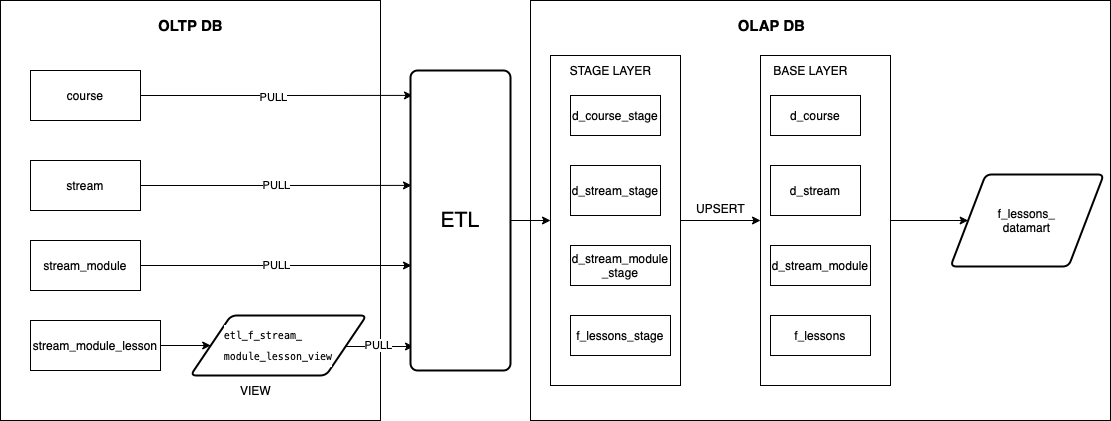

The diagram above was exported from draw.io. Its source (the exported page's mxGraphModel, read from the mxfile embedded in the PNG):
<mxGraphModel dx="821" dy="1736" grid="1" gridSize="10" guides="1" tooltips="1" connect="1" arrows="1" fold="1" page="1" pageScale="1" pageWidth="827" pageHeight="1169" math="0" shadow="0">
  <root>
    <mxCell id="0" />
    <mxCell id="1" parent="0" />
    <mxCell id="dZWYVj3VsoidzXTqpkEZ-67" value="" style="rounded=0;whiteSpace=wrap;html=1;" vertex="1" parent="1">
      <mxGeometry x="540" y="-40" width="580" height="420" as="geometry" />
    </mxCell>
    <mxCell id="dZWYVj3VsoidzXTqpkEZ-66" value="" style="rounded=0;whiteSpace=wrap;html=1;" vertex="1" parent="1">
      <mxGeometry x="10" y="-40" width="380" height="420" as="geometry" />
    </mxCell>
    <mxCell id="dZWYVj3VsoidzXTqpkEZ-58" style="edgeStyle=orthogonalEdgeStyle;rounded=0;orthogonalLoop=1;jettySize=auto;html=1;entryX=0;entryY=0.5;entryDx=0;entryDy=0;" edge="1" parent="1" source="dZWYVj3VsoidzXTqpkEZ-45" target="dZWYVj3VsoidzXTqpkEZ-49">
      <mxGeometry relative="1" as="geometry" />
    </mxCell>
    <mxCell id="dZWYVj3VsoidzXTqpkEZ-45" value="" style="rounded=0;whiteSpace=wrap;html=1;" vertex="1" parent="1">
      <mxGeometry x="560" y="15" width="130" height="330" as="geometry" />
    </mxCell>
    <mxCell id="dZWYVj3VsoidzXTqpkEZ-32" style="edgeStyle=orthogonalEdgeStyle;rounded=0;orthogonalLoop=1;jettySize=auto;html=1;entryX=0.02;entryY=0.083;entryDx=0;entryDy=0;entryPerimeter=0;" edge="1" parent="1" source="dZWYVj3VsoidzXTqpkEZ-2" target="dZWYVj3VsoidzXTqpkEZ-21">
      <mxGeometry relative="1" as="geometry">
        <mxPoint x="428" y="55" as="targetPoint" />
      </mxGeometry>
    </mxCell>
    <mxCell id="dZWYVj3VsoidzXTqpkEZ-35" value="PULL" style="edgeLabel;html=1;align=center;verticalAlign=middle;resizable=0;points=[];" vertex="1" connectable="0" parent="dZWYVj3VsoidzXTqpkEZ-32">
      <mxGeometry x="-0.0203" y="-1" relative="1" as="geometry">
        <mxPoint x="-1" as="offset" />
      </mxGeometry>
    </mxCell>
    <mxCell id="dZWYVj3VsoidzXTqpkEZ-2" value="course" style="html=1;whiteSpace=wrap;" vertex="1" parent="1">
      <mxGeometry x="40" y="30" width="110" height="50" as="geometry" />
    </mxCell>
    <mxCell id="dZWYVj3VsoidzXTqpkEZ-27" value="PULL" style="edgeStyle=orthogonalEdgeStyle;rounded=0;orthogonalLoop=1;jettySize=auto;html=1;entryX=0.01;entryY=0.383;entryDx=0;entryDy=0;entryPerimeter=0;" edge="1" parent="1" source="dZWYVj3VsoidzXTqpkEZ-3" target="dZWYVj3VsoidzXTqpkEZ-21">
      <mxGeometry relative="1" as="geometry" />
    </mxCell>
    <mxCell id="dZWYVj3VsoidzXTqpkEZ-3" value="stream" style="html=1;whiteSpace=wrap;" vertex="1" parent="1">
      <mxGeometry x="40" y="120" width="110" height="50" as="geometry" />
    </mxCell>
    <mxCell id="dZWYVj3VsoidzXTqpkEZ-31" value="PULL" style="edgeStyle=orthogonalEdgeStyle;rounded=0;orthogonalLoop=1;jettySize=auto;html=1;exitX=1;exitY=0.5;exitDx=0;exitDy=0;entryX=0.01;entryY=0.65;entryDx=0;entryDy=0;entryPerimeter=0;" edge="1" parent="1" source="dZWYVj3VsoidzXTqpkEZ-4" target="dZWYVj3VsoidzXTqpkEZ-21">
      <mxGeometry relative="1" as="geometry" />
    </mxCell>
    <mxCell id="dZWYVj3VsoidzXTqpkEZ-4" value="stream_module" style="html=1;whiteSpace=wrap;" vertex="1" parent="1">
      <mxGeometry x="40" y="200" width="110" height="50" as="geometry" />
    </mxCell>
    <mxCell id="dZWYVj3VsoidzXTqpkEZ-20" value="" style="edgeStyle=orthogonalEdgeStyle;rounded=0;orthogonalLoop=1;jettySize=auto;html=1;" edge="1" parent="1" source="dZWYVj3VsoidzXTqpkEZ-5" target="dZWYVj3VsoidzXTqpkEZ-16">
      <mxGeometry relative="1" as="geometry" />
    </mxCell>
    <mxCell id="dZWYVj3VsoidzXTqpkEZ-5" value="stream_module_lesson" style="html=1;whiteSpace=wrap;" vertex="1" parent="1">
      <mxGeometry x="40" y="280" width="130" height="50" as="geometry" />
    </mxCell>
    <mxCell id="dZWYVj3VsoidzXTqpkEZ-33" style="edgeStyle=orthogonalEdgeStyle;rounded=0;orthogonalLoop=1;jettySize=auto;html=1;exitX=1;exitY=0.5;exitDx=0;exitDy=0;entryX=0.03;entryY=0.92;entryDx=0;entryDy=0;entryPerimeter=0;" edge="1" parent="1" source="dZWYVj3VsoidzXTqpkEZ-16" target="dZWYVj3VsoidzXTqpkEZ-21">
      <mxGeometry relative="1" as="geometry">
        <Array as="points">
          <mxPoint x="356" y="306" />
        </Array>
      </mxGeometry>
    </mxCell>
    <mxCell id="dZWYVj3VsoidzXTqpkEZ-37" value="PULL" style="edgeLabel;html=1;align=center;verticalAlign=middle;resizable=0;points=[];" vertex="1" connectable="0" parent="dZWYVj3VsoidzXTqpkEZ-33">
      <mxGeometry x="-0.0183" y="2" relative="1" as="geometry">
        <mxPoint as="offset" />
      </mxGeometry>
    </mxCell>
    <mxCell id="dZWYVj3VsoidzXTqpkEZ-16" value="&lt;div style=&quot;text-align: start; background-color: rgb(255, 255, 255); font-family: Menlo, Monaco, &amp;quot;Courier New&amp;quot;, monospace; line-height: 21px; font-size: 10px;&quot;&gt;&lt;font style=&quot;font-size: 10px;&quot;&gt;etl_f_stream_&lt;/font&gt;&lt;/div&gt;&lt;div style=&quot;text-align: start; background-color: rgb(255, 255, 255); font-family: Menlo, Monaco, &amp;quot;Courier New&amp;quot;, monospace; line-height: 21px; font-size: 10px;&quot;&gt;&lt;font style=&quot;font-size: 10px;&quot;&gt;module_lesson_view&lt;/font&gt;&lt;/div&gt;" style="shape=parallelogram;html=1;strokeWidth=2;perimeter=parallelogramPerimeter;rounded=1;arcSize=12;size=0.23;whiteSpace=wrap;fontSize=10;" vertex="1" parent="1">
      <mxGeometry x="200" y="275" width="176" height="60" as="geometry" />
    </mxCell>
    <mxCell id="dZWYVj3VsoidzXTqpkEZ-60" style="edgeStyle=orthogonalEdgeStyle;rounded=0;orthogonalLoop=1;jettySize=auto;html=1;exitX=1;exitY=0.5;exitDx=0;exitDy=0;entryX=0;entryY=0.5;entryDx=0;entryDy=0;" edge="1" parent="1" source="dZWYVj3VsoidzXTqpkEZ-21" target="dZWYVj3VsoidzXTqpkEZ-45">
      <mxGeometry relative="1" as="geometry" />
    </mxCell>
    <mxCell id="dZWYVj3VsoidzXTqpkEZ-21" value="&lt;font style=&quot;font-size: 21px;&quot;&gt;ETL&lt;/font&gt;" style="rounded=1;whiteSpace=wrap;html=1;absoluteArcSize=1;arcSize=14;strokeWidth=2;" vertex="1" parent="1">
      <mxGeometry x="420" y="30" width="100" height="300" as="geometry" />
    </mxCell>
    <mxCell id="dZWYVj3VsoidzXTqpkEZ-38" value="VIEW" style="text;html=1;align=center;verticalAlign=middle;resizable=0;points=[];autosize=1;strokeColor=none;fillColor=none;" vertex="1" parent="1">
      <mxGeometry x="240" y="335" width="50" height="30" as="geometry" />
    </mxCell>
    <mxCell id="dZWYVj3VsoidzXTqpkEZ-39" value="d_course_stage" style="rounded=0;whiteSpace=wrap;html=1;" vertex="1" parent="1">
      <mxGeometry x="580" y="55" width="90" height="40" as="geometry" />
    </mxCell>
    <mxCell id="dZWYVj3VsoidzXTqpkEZ-40" value="d_stream_stage" style="rounded=0;whiteSpace=wrap;html=1;" vertex="1" parent="1">
      <mxGeometry x="580" y="125" width="90" height="50" as="geometry" />
    </mxCell>
    <mxCell id="dZWYVj3VsoidzXTqpkEZ-41" value="d_stream_module&lt;br&gt;_stage" style="rounded=0;whiteSpace=wrap;html=1;" vertex="1" parent="1">
      <mxGeometry x="580" y="205" width="100" height="40" as="geometry" />
    </mxCell>
    <mxCell id="dZWYVj3VsoidzXTqpkEZ-42" value="f_lessons_stage" style="rounded=0;whiteSpace=wrap;html=1;" vertex="1" parent="1">
      <mxGeometry x="580" y="275" width="100" height="40" as="geometry" />
    </mxCell>
    <mxCell id="dZWYVj3VsoidzXTqpkEZ-43" value="STAGE LAYER" style="text;html=1;align=center;verticalAlign=middle;resizable=0;points=[];autosize=1;strokeColor=none;fillColor=none;" vertex="1" parent="1">
      <mxGeometry x="565" y="15" width="110" height="30" as="geometry" />
    </mxCell>
    <mxCell id="dZWYVj3VsoidzXTqpkEZ-65" value="" style="edgeStyle=orthogonalEdgeStyle;rounded=0;orthogonalLoop=1;jettySize=auto;html=1;" edge="1" parent="1" source="dZWYVj3VsoidzXTqpkEZ-49" target="dZWYVj3VsoidzXTqpkEZ-61">
      <mxGeometry relative="1" as="geometry" />
    </mxCell>
    <mxCell id="dZWYVj3VsoidzXTqpkEZ-49" value="" style="rounded=0;whiteSpace=wrap;html=1;" vertex="1" parent="1">
      <mxGeometry x="770" y="15" width="130" height="330" as="geometry" />
    </mxCell>
    <mxCell id="dZWYVj3VsoidzXTqpkEZ-50" value="d_course" style="rounded=0;whiteSpace=wrap;html=1;" vertex="1" parent="1">
      <mxGeometry x="780" y="55" width="90" height="40" as="geometry" />
    </mxCell>
    <mxCell id="dZWYVj3VsoidzXTqpkEZ-51" value="d_stream" style="rounded=0;whiteSpace=wrap;html=1;" vertex="1" parent="1">
      <mxGeometry x="780" y="125" width="90" height="50" as="geometry" />
    </mxCell>
    <mxCell id="dZWYVj3VsoidzXTqpkEZ-52" value="d_stream_module" style="rounded=0;whiteSpace=wrap;html=1;" vertex="1" parent="1">
      <mxGeometry x="780" y="205" width="100" height="40" as="geometry" />
    </mxCell>
    <mxCell id="dZWYVj3VsoidzXTqpkEZ-53" value="f_lessons" style="rounded=0;whiteSpace=wrap;html=1;" vertex="1" parent="1">
      <mxGeometry x="780" y="275" width="100" height="40" as="geometry" />
    </mxCell>
    <mxCell id="dZWYVj3VsoidzXTqpkEZ-54" value="BASE LAYER" style="text;html=1;align=center;verticalAlign=middle;resizable=0;points=[];autosize=1;strokeColor=none;fillColor=none;" vertex="1" parent="1">
      <mxGeometry x="770" y="15" width="100" height="30" as="geometry" />
    </mxCell>
    <mxCell id="dZWYVj3VsoidzXTqpkEZ-59" value="UPSERT" style="text;html=1;align=center;verticalAlign=middle;resizable=0;points=[];autosize=1;strokeColor=none;fillColor=none;" vertex="1" parent="1">
      <mxGeometry x="695" y="153" width="70" height="30" as="geometry" />
    </mxCell>
    <mxCell id="dZWYVj3VsoidzXTqpkEZ-61" value="f_lessons_&lt;br&gt;datamart" style="shape=parallelogram;html=1;strokeWidth=2;perimeter=parallelogramPerimeter;whiteSpace=wrap;rounded=1;arcSize=12;size=0.23;" vertex="1" parent="1">
      <mxGeometry x="960" y="134" width="153.33" height="92" as="geometry" />
    </mxCell>
    <mxCell id="dZWYVj3VsoidzXTqpkEZ-68" value="&lt;b&gt;&lt;font style=&quot;font-size: 15px;&quot;&gt;OLTP DB&lt;/font&gt;&lt;/b&gt;" style="text;html=1;strokeColor=none;fillColor=none;align=center;verticalAlign=middle;whiteSpace=wrap;rounded=0;" vertex="1" parent="1">
      <mxGeometry x="128.5" y="-30" width="143" height="30" as="geometry" />
    </mxCell>
    <mxCell id="dZWYVj3VsoidzXTqpkEZ-69" value="&lt;b&gt;&lt;font style=&quot;font-size: 15px;&quot;&gt;OLAP DB&lt;/font&gt;&lt;/b&gt;" style="text;html=1;strokeColor=none;fillColor=none;align=center;verticalAlign=middle;whiteSpace=wrap;rounded=0;" vertex="1" parent="1">
      <mxGeometry x="710" y="-30" width="143" height="30" as="geometry" />
    </mxCell>
  </root>
</mxGraphModel>